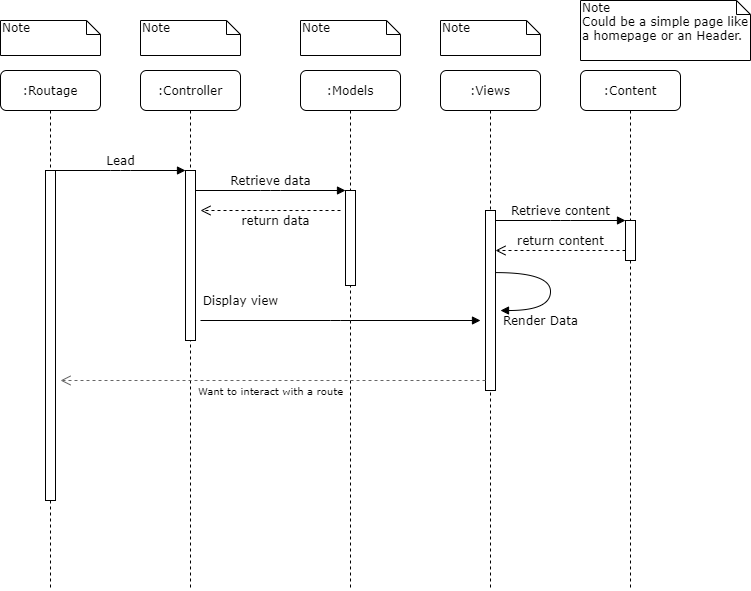

The diagram above was exported from draw.io. Its source (the exported page's mxGraphModel, read from the mxfile embedded in the PNG):
<mxGraphModel dx="898" dy="545" grid="1" gridSize="10" guides="1" tooltips="1" connect="1" arrows="1" fold="1" page="1" pageScale="1" pageWidth="1100" pageHeight="850" background="#ffffff" math="0" shadow="0">
  <root>
    <mxCell id="0" />
    <mxCell id="1" parent="0" />
    <mxCell id="7baba1c4bc27f4b0-2" value=":Controller" style="shape=umlLifeline;perimeter=lifelinePerimeter;whiteSpace=wrap;html=1;container=1;collapsible=0;recursiveResize=0;outlineConnect=0;rounded=1;shadow=0;comic=0;labelBackgroundColor=none;strokeWidth=1;fontFamily=Verdana;fontSize=12;align=center;" parent="1" vertex="1">
      <mxGeometry x="240" y="80" width="100" height="520" as="geometry" />
    </mxCell>
    <mxCell id="7baba1c4bc27f4b0-10" value="" style="html=1;points=[];perimeter=orthogonalPerimeter;rounded=0;shadow=0;comic=0;labelBackgroundColor=none;strokeWidth=1;fontFamily=Verdana;fontSize=12;align=center;" parent="7baba1c4bc27f4b0-2" vertex="1">
      <mxGeometry x="45" y="100" width="10" height="170" as="geometry" />
    </mxCell>
    <mxCell id="7baba1c4bc27f4b0-3" value=":Models" style="shape=umlLifeline;perimeter=lifelinePerimeter;whiteSpace=wrap;html=1;container=1;collapsible=0;recursiveResize=0;outlineConnect=0;rounded=1;shadow=0;comic=0;labelBackgroundColor=none;strokeWidth=1;fontFamily=Verdana;fontSize=12;align=center;" parent="1" vertex="1">
      <mxGeometry x="400" y="80" width="100" height="520" as="geometry" />
    </mxCell>
    <mxCell id="7baba1c4bc27f4b0-13" value="" style="html=1;points=[];perimeter=orthogonalPerimeter;rounded=0;shadow=0;comic=0;labelBackgroundColor=none;strokeWidth=1;fontFamily=Verdana;fontSize=12;align=center;" parent="7baba1c4bc27f4b0-3" vertex="1">
      <mxGeometry x="45" y="120" width="10" height="95" as="geometry" />
    </mxCell>
    <mxCell id="7baba1c4bc27f4b0-4" value=":Views" style="shape=umlLifeline;perimeter=lifelinePerimeter;whiteSpace=wrap;html=1;container=1;collapsible=0;recursiveResize=0;outlineConnect=0;rounded=1;shadow=0;comic=0;labelBackgroundColor=none;strokeWidth=1;fontFamily=Verdana;fontSize=12;align=center;" parent="1" vertex="1">
      <mxGeometry x="540" y="80" width="100" height="520" as="geometry" />
    </mxCell>
    <mxCell id="7baba1c4bc27f4b0-5" value=":Content" style="shape=umlLifeline;perimeter=lifelinePerimeter;whiteSpace=wrap;html=1;container=1;collapsible=0;recursiveResize=0;outlineConnect=0;rounded=1;shadow=0;comic=0;labelBackgroundColor=none;strokeWidth=1;fontFamily=Verdana;fontSize=12;align=center;" parent="1" vertex="1">
      <mxGeometry x="680" y="80" width="100" height="520" as="geometry" />
    </mxCell>
    <mxCell id="7baba1c4bc27f4b0-8" value=":Routage" style="shape=umlLifeline;perimeter=lifelinePerimeter;whiteSpace=wrap;html=1;container=1;collapsible=0;recursiveResize=0;outlineConnect=0;rounded=1;shadow=0;comic=0;labelBackgroundColor=none;strokeWidth=1;fontFamily=Verdana;fontSize=12;align=center;" parent="1" vertex="1">
      <mxGeometry x="100" y="80" width="100" height="520" as="geometry" />
    </mxCell>
    <mxCell id="7baba1c4bc27f4b0-9" value="" style="html=1;points=[];perimeter=orthogonalPerimeter;rounded=0;shadow=0;comic=0;labelBackgroundColor=none;strokeWidth=1;fontFamily=Verdana;fontSize=12;align=center;" parent="7baba1c4bc27f4b0-8" vertex="1">
      <mxGeometry x="45" y="100" width="10" height="330" as="geometry" />
    </mxCell>
    <mxCell id="7baba1c4bc27f4b0-16" value="" style="html=1;points=[];perimeter=orthogonalPerimeter;rounded=0;shadow=0;comic=0;labelBackgroundColor=none;strokeWidth=1;fontFamily=Verdana;fontSize=12;align=center;" parent="1" vertex="1">
      <mxGeometry x="585" y="220" width="10" height="180" as="geometry" />
    </mxCell>
    <mxCell id="7baba1c4bc27f4b0-19" value="" style="html=1;points=[];perimeter=orthogonalPerimeter;rounded=0;shadow=0;comic=0;labelBackgroundColor=none;strokeWidth=1;fontFamily=Verdana;fontSize=12;align=center;" parent="1" vertex="1">
      <mxGeometry x="725" y="230" width="10" height="40" as="geometry" />
    </mxCell>
    <mxCell id="7baba1c4bc27f4b0-20" value="Retrieve content" style="html=1;verticalAlign=bottom;endArrow=block;entryX=0;entryY=0;labelBackgroundColor=none;fontFamily=Verdana;fontSize=12;edgeStyle=elbowEdgeStyle;elbow=vertical;" parent="1" source="7baba1c4bc27f4b0-16" target="7baba1c4bc27f4b0-19" edge="1">
      <mxGeometry relative="1" as="geometry">
        <mxPoint x="650" y="230" as="sourcePoint" />
      </mxGeometry>
    </mxCell>
    <mxCell id="7baba1c4bc27f4b0-21" value="return content" style="html=1;verticalAlign=bottom;endArrow=open;dashed=1;endSize=8;labelBackgroundColor=none;fontFamily=Verdana;fontSize=12;edgeStyle=elbowEdgeStyle;elbow=vertical;" parent="1" source="7baba1c4bc27f4b0-19" target="7baba1c4bc27f4b0-16" edge="1">
      <mxGeometry relative="1" as="geometry">
        <mxPoint x="650" y="306" as="targetPoint" />
        <Array as="points">
          <mxPoint x="670" y="260" />
          <mxPoint x="700" y="260" />
        </Array>
      </mxGeometry>
    </mxCell>
    <mxCell id="7baba1c4bc27f4b0-11" value="Lead" style="html=1;verticalAlign=bottom;endArrow=block;entryX=0;entryY=0;labelBackgroundColor=none;fontFamily=Verdana;fontSize=12;edgeStyle=elbowEdgeStyle;elbow=vertical;" parent="1" source="7baba1c4bc27f4b0-9" target="7baba1c4bc27f4b0-10" edge="1">
      <mxGeometry relative="1" as="geometry">
        <mxPoint x="220" y="190" as="sourcePoint" />
      </mxGeometry>
    </mxCell>
    <mxCell id="7baba1c4bc27f4b0-14" value="Retrieve data" style="html=1;verticalAlign=bottom;endArrow=block;entryX=0;entryY=0;labelBackgroundColor=none;fontFamily=Verdana;fontSize=12;edgeStyle=elbowEdgeStyle;elbow=vertical;" parent="1" source="7baba1c4bc27f4b0-10" target="7baba1c4bc27f4b0-13" edge="1">
      <mxGeometry relative="1" as="geometry">
        <mxPoint x="370" y="200" as="sourcePoint" />
      </mxGeometry>
    </mxCell>
    <mxCell id="7baba1c4bc27f4b0-35" value="Render Data" style="html=1;verticalAlign=bottom;endArrow=block;labelBackgroundColor=none;fontFamily=Verdana;fontSize=12;elbow=vertical;edgeStyle=orthogonalEdgeStyle;curved=1;entryX=1;entryY=0.286;entryPerimeter=0;exitX=1.038;exitY=0.345;exitPerimeter=0;" parent="1" source="7baba1c4bc27f4b0-16" edge="1">
      <mxGeometry x="0.4388" y="20" relative="1" as="geometry">
        <mxPoint x="465" y="230" as="sourcePoint" />
        <mxPoint x="600" y="320.02" as="targetPoint" />
        <Array as="points">
          <mxPoint x="650" y="282" />
          <mxPoint x="650" y="320" />
        </Array>
        <mxPoint as="offset" />
      </mxGeometry>
    </mxCell>
    <mxCell id="7baba1c4bc27f4b0-40" value="Note" style="shape=note;whiteSpace=wrap;html=1;size=14;verticalAlign=top;align=left;spacingTop=-6;rounded=0;shadow=0;comic=0;labelBackgroundColor=none;strokeWidth=1;fontFamily=Verdana;fontSize=12" parent="1" vertex="1">
      <mxGeometry x="100" y="30" width="100" height="35" as="geometry" />
    </mxCell>
    <mxCell id="7baba1c4bc27f4b0-41" value="Note" style="shape=note;whiteSpace=wrap;html=1;size=14;verticalAlign=top;align=left;spacingTop=-6;rounded=0;shadow=0;comic=0;labelBackgroundColor=none;strokeWidth=1;fontFamily=Verdana;fontSize=12" parent="1" vertex="1">
      <mxGeometry x="240" y="30" width="100" height="35" as="geometry" />
    </mxCell>
    <mxCell id="7baba1c4bc27f4b0-42" value="Note" style="shape=note;whiteSpace=wrap;html=1;size=14;verticalAlign=top;align=left;spacingTop=-6;rounded=0;shadow=0;comic=0;labelBackgroundColor=none;strokeWidth=1;fontFamily=Verdana;fontSize=12" parent="1" vertex="1">
      <mxGeometry x="400" y="30" width="100" height="35" as="geometry" />
    </mxCell>
    <mxCell id="7baba1c4bc27f4b0-43" value="Note" style="shape=note;whiteSpace=wrap;html=1;size=14;verticalAlign=top;align=left;spacingTop=-6;rounded=0;shadow=0;comic=0;labelBackgroundColor=none;strokeWidth=1;fontFamily=Verdana;fontSize=12" parent="1" vertex="1">
      <mxGeometry x="540" y="30" width="100" height="35" as="geometry" />
    </mxCell>
    <mxCell id="7baba1c4bc27f4b0-44" value="Note&lt;br&gt;Could be a simple page like a homepage or an Header." style="shape=note;whiteSpace=wrap;html=1;size=14;verticalAlign=top;align=left;spacingTop=-6;rounded=0;shadow=0;comic=0;labelBackgroundColor=none;strokeWidth=1;fontFamily=Verdana;fontSize=12" parent="1" vertex="1">
      <mxGeometry x="680" y="10" width="170" height="60" as="geometry" />
    </mxCell>
    <mxCell id="K-jlMAHdE_-0Rr_xyQB--2" value="return data" style="html=1;verticalAlign=bottom;endArrow=open;dashed=1;endSize=8;labelBackgroundColor=none;fontFamily=Verdana;fontSize=12;edgeStyle=elbowEdgeStyle;elbow=vertical;" parent="1" edge="1">
      <mxGeometry x="-0.0698" y="20" relative="1" as="geometry">
        <mxPoint x="300" y="220" as="targetPoint" />
        <Array as="points">
          <mxPoint x="385" y="220" />
          <mxPoint x="415" y="240" />
        </Array>
        <mxPoint x="440" y="220" as="sourcePoint" />
        <mxPoint as="offset" />
      </mxGeometry>
    </mxCell>
    <mxCell id="K-jlMAHdE_-0Rr_xyQB--3" value="Display view" style="html=1;verticalAlign=bottom;endArrow=block;labelBackgroundColor=none;fontFamily=Verdana;fontSize=12;edgeStyle=elbowEdgeStyle;elbow=vertical;" parent="1" edge="1">
      <mxGeometry x="-0.7143" y="10" relative="1" as="geometry">
        <mxPoint x="300" y="330" as="sourcePoint" />
        <mxPoint x="580" y="330" as="targetPoint" />
        <Array as="points">
          <mxPoint x="440" y="330" />
        </Array>
        <mxPoint as="offset" />
      </mxGeometry>
    </mxCell>
    <mxCell id="K-jlMAHdE_-0Rr_xyQB--5" value="&lt;font style=&quot;font-size: 10px&quot;&gt;Want to interact with a route&lt;/font&gt;" style="html=1;verticalAlign=bottom;endArrow=open;dashed=1;endSize=8;labelBackgroundColor=none;fontFamily=Verdana;fontSize=12;edgeStyle=elbowEdgeStyle;elbow=vertical;fillColor=#f5f5f5;strokeColor=#666666;" parent="1" edge="1">
      <mxGeometry x="0.0118" y="20" relative="1" as="geometry">
        <mxPoint x="160" y="390" as="targetPoint" />
        <Array as="points">
          <mxPoint x="530" y="390" />
          <mxPoint x="560" y="410" />
        </Array>
        <mxPoint x="585" y="390" as="sourcePoint" />
        <mxPoint as="offset" />
      </mxGeometry>
    </mxCell>
  </root>
</mxGraphModel>